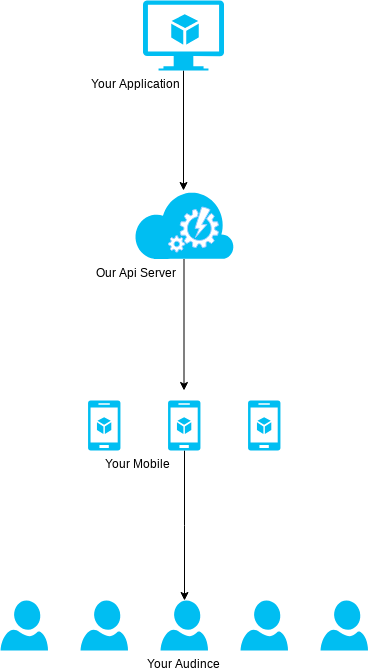

The diagram above was exported from draw.io. Its source (the exported page's mxGraphModel, read from the mxfile embedded in the PNG):
<mxGraphModel dx="1426" dy="733" grid="1" gridSize="10" guides="1" tooltips="1" connect="1" arrows="1" fold="1" page="1" pageScale="1" pageWidth="1169" pageHeight="827" math="0" shadow="0">
  <root>
    <mxCell id="0" />
    <mxCell id="1" parent="0" />
    <mxCell id="2" value="" style="verticalLabelPosition=bottom;html=1;verticalAlign=top;align=center;strokeColor=none;fillColor=#00BEF2;shape=mxgraph.azure.mobile_services;" vertex="1" parent="1">
      <mxGeometry x="127.5" y="440" width="32.5" height="50" as="geometry" />
    </mxCell>
    <mxCell id="3" style="edgeStyle=orthogonalEdgeStyle;rounded=0;orthogonalLoop=1;jettySize=auto;html=1;entryX=0.5;entryY=0;entryDx=0;entryDy=0;entryPerimeter=0;" edge="1" source="4" target="7" parent="1">
      <mxGeometry relative="1" as="geometry" />
    </mxCell>
    <mxCell id="4" value="Your Mobile &amp;nbsp; &amp;nbsp; &amp;nbsp; &amp;nbsp; &amp;nbsp; &amp;nbsp; &amp;nbsp; &amp;nbsp; &amp;nbsp; &amp;nbsp; &amp;nbsp; &amp;nbsp; &amp;nbsp; &amp;nbsp; &amp;nbsp;&amp;nbsp;" style="verticalLabelPosition=bottom;html=1;verticalAlign=top;align=center;strokeColor=none;fillColor=#00BEF2;shape=mxgraph.azure.mobile_services;" vertex="1" parent="1">
      <mxGeometry x="207.5" y="440" width="32.5" height="50" as="geometry" />
    </mxCell>
    <mxCell id="5" value="" style="verticalLabelPosition=bottom;html=1;verticalAlign=top;align=center;strokeColor=none;fillColor=#00BEF2;shape=mxgraph.azure.mobile_services;" vertex="1" parent="1">
      <mxGeometry x="287.5" y="440" width="32.5" height="50" as="geometry" />
    </mxCell>
    <mxCell id="6" value="" style="verticalLabelPosition=bottom;html=1;verticalAlign=top;align=center;strokeColor=none;fillColor=#00BEF2;shape=mxgraph.azure.user;" vertex="1" parent="1">
      <mxGeometry x="120" y="640" width="47.5" height="50" as="geometry" />
    </mxCell>
    <mxCell id="7" value="Your Audince" style="verticalLabelPosition=bottom;html=1;verticalAlign=top;align=center;strokeColor=none;fillColor=#00BEF2;shape=mxgraph.azure.user;" vertex="1" parent="1">
      <mxGeometry x="200" y="640" width="47.5" height="50" as="geometry" />
    </mxCell>
    <mxCell id="8" value="" style="verticalLabelPosition=bottom;html=1;verticalAlign=top;align=center;strokeColor=none;fillColor=#00BEF2;shape=mxgraph.azure.user;" vertex="1" parent="1">
      <mxGeometry x="280" y="640" width="47.5" height="50" as="geometry" />
    </mxCell>
    <mxCell id="9" value="" style="verticalLabelPosition=bottom;html=1;verticalAlign=top;align=center;strokeColor=none;fillColor=#00BEF2;shape=mxgraph.azure.user;" vertex="1" parent="1">
      <mxGeometry x="360" y="640" width="47.5" height="50" as="geometry" />
    </mxCell>
    <mxCell id="10" style="edgeStyle=orthogonalEdgeStyle;rounded=0;orthogonalLoop=1;jettySize=auto;html=1;" edge="1" source="11" parent="1">
      <mxGeometry relative="1" as="geometry">
        <mxPoint x="223" y="230" as="targetPoint" />
      </mxGeometry>
    </mxCell>
    <mxCell id="11" value="Your Application &amp;nbsp; &amp;nbsp; &amp;nbsp; &amp;nbsp; &amp;nbsp; &amp;nbsp; &amp;nbsp; &amp;nbsp; &amp;nbsp; &amp;nbsp; &amp;nbsp; &amp;nbsp; &amp;nbsp; &amp;nbsp; &amp;nbsp; &amp;nbsp;" style="verticalLabelPosition=bottom;html=1;verticalAlign=top;align=center;strokeColor=none;fillColor=#00BEF2;shape=mxgraph.azure.virtual_machine_feature;" vertex="1" parent="1">
      <mxGeometry x="182.5" y="40" width="81" height="70" as="geometry" />
    </mxCell>
    <mxCell id="12" style="edgeStyle=orthogonalEdgeStyle;rounded=0;orthogonalLoop=1;jettySize=auto;html=1;" edge="1" source="13" parent="1">
      <mxGeometry relative="1" as="geometry">
        <mxPoint x="223.5" y="430" as="targetPoint" />
      </mxGeometry>
    </mxCell>
    <mxCell id="13" value="Our Api Server &amp;nbsp; &amp;nbsp; &amp;nbsp; &amp;nbsp; &amp;nbsp; &amp;nbsp; &amp;nbsp; &amp;nbsp; &amp;nbsp; &amp;nbsp; &amp;nbsp; &amp;nbsp; &amp;nbsp; &amp;nbsp; &amp;nbsp; &amp;nbsp;" style="verticalLabelPosition=bottom;html=1;verticalAlign=top;align=center;strokeColor=none;fillColor=#00BEF2;shape=mxgraph.azure.cloud;" vertex="1" parent="1">
      <mxGeometry x="173.5" y="228.5" width="100" height="70" as="geometry" />
    </mxCell>
    <mxCell id="14" value="" style="verticalLabelPosition=bottom;html=1;verticalAlign=top;align=center;strokeColor=#99CCFF;fillColor=#ffffff;shape=mxgraph.azure.automation;" vertex="1" parent="1">
      <mxGeometry x="208" y="246.5" width="50" height="45" as="geometry" />
    </mxCell>
    <mxCell id="15" value="" style="verticalLabelPosition=bottom;html=1;verticalAlign=top;align=center;strokeColor=none;fillColor=#00BEF2;shape=mxgraph.azure.user;" vertex="1" parent="1">
      <mxGeometry x="40" y="640" width="47.5" height="50" as="geometry" />
    </mxCell>
  </root>
</mxGraphModel>